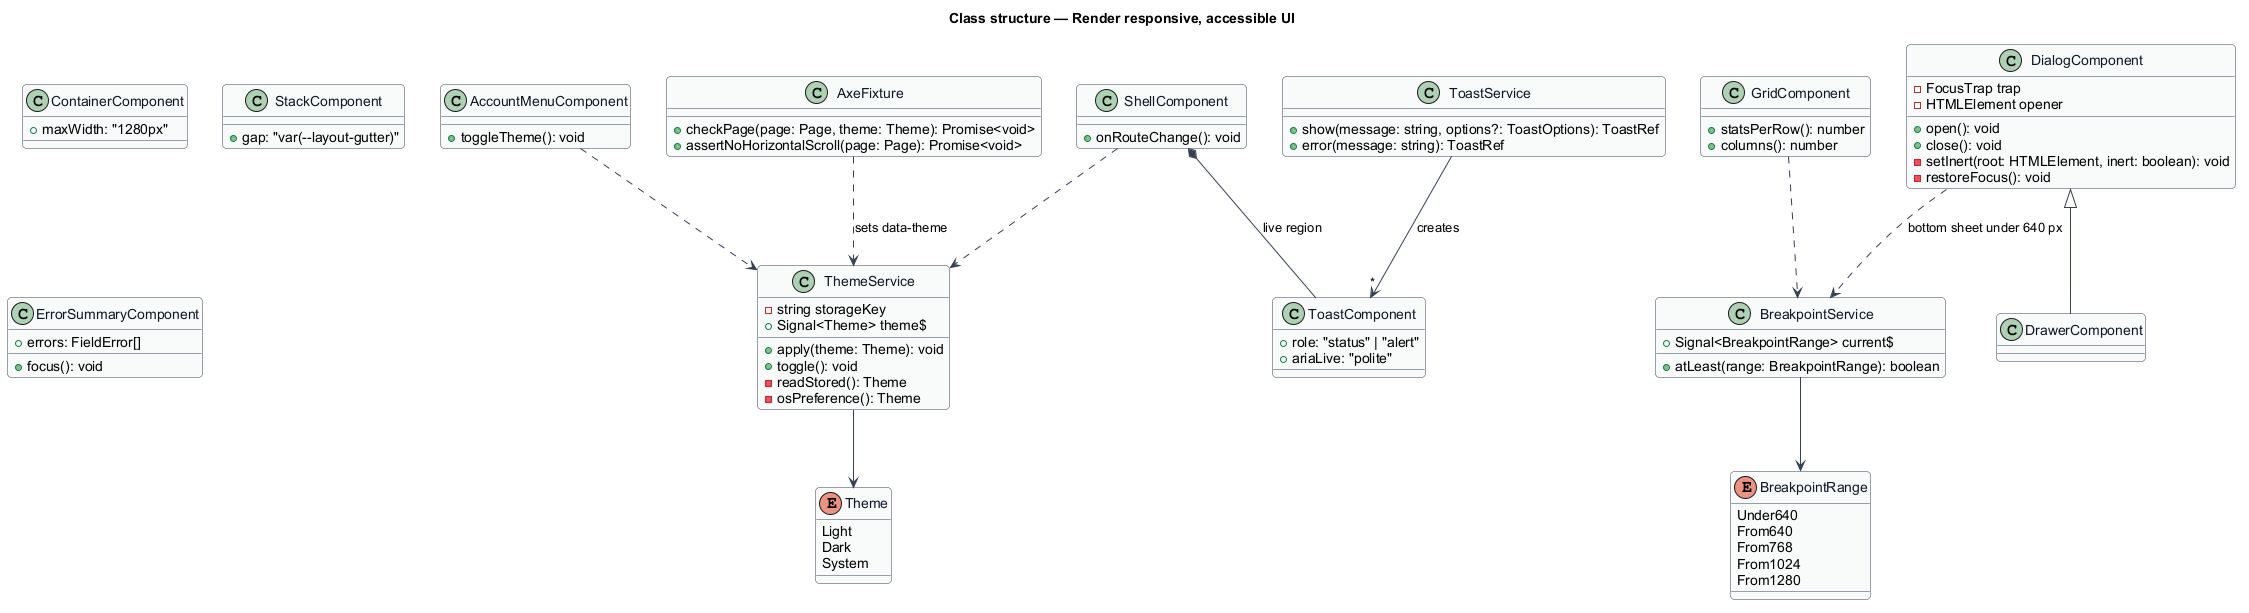

The diagram above was rendered by PlantUML. Its source (embedded in the PNG):
@startuml
' --- shared skin header ---
skinparam backgroundColor #FFFFFF
skinparam shadowing false
skinparam roundcorner 8
skinparam defaultFontName Arial
skinparam ArrowColor #344054
skinparam class {
  BorderColor #344054
  FontColor #101828
  BackgroundColor #F9FAFB
}
' --------------------------
title Class structure — Render responsive, accessible UI

enum Theme {
  Light
  Dark
  System
}

enum BreakpointRange {
  Under640
  From640
  From768
  From1024
  From1280
}

class ThemeService {
  -string storageKey
  +Signal<Theme> theme$
  +apply(theme: Theme): void
  +toggle(): void
  -readStored(): Theme
  -osPreference(): Theme
}

class BreakpointService {
  +Signal<BreakpointRange> current$
  +atLeast(range: BreakpointRange): boolean
}

class ContainerComponent {
  +maxWidth: "1280px"
}
class GridComponent {
  +statsPerRow(): number
  +columns(): number
}
class StackComponent {
  +gap: "var(--layout-gutter)"
}

class DialogComponent {
  -FocusTrap trap
  -HTMLElement opener
  +open(): void
  +close(): void
  -setInert(root: HTMLElement, inert: boolean): void
  -restoreFocus(): void
}

class DrawerComponent
DialogComponent <|-- DrawerComponent

class ToastService {
  +show(message: string, options?: ToastOptions): ToastRef
  +error(message: string): ToastRef
}
class ToastComponent {
  +role: "status" | "alert"
  +ariaLive: "polite"
}

class ErrorSummaryComponent {
  +errors: FieldError[]
  +focus(): void
}

class ShellComponent {
  +onRouteChange(): void
}
class AccountMenuComponent {
  +toggleTheme(): void
}

class AxeFixture {
  +checkPage(page: Page, theme: Theme): Promise<void>
  +assertNoHorizontalScroll(page: Page): Promise<void>
}

ThemeService --> Theme
BreakpointService --> BreakpointRange
GridComponent ..> BreakpointService
DialogComponent ..> BreakpointService : bottom sheet under 640 px
ToastService --> "*" ToastComponent : creates
ShellComponent ..> ThemeService
ShellComponent *-- ToastComponent : live region
AccountMenuComponent ..> ThemeService
AxeFixture ..> ThemeService : sets data-theme
@enduml